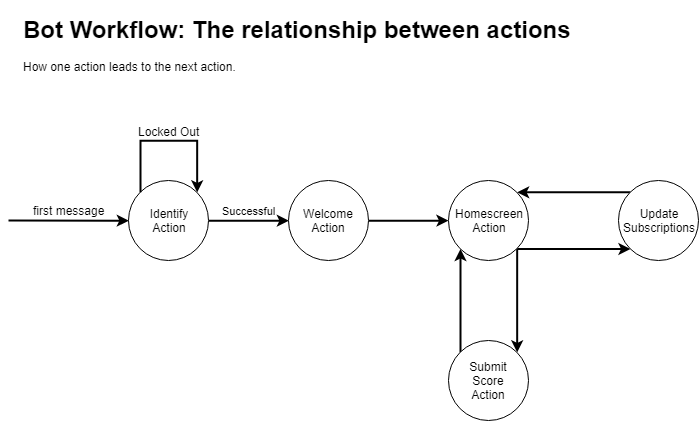

The diagram above was exported from draw.io. Its source (the exported page's mxGraphModel, read from the mxfile embedded in the PNG):
<mxGraphModel dx="628" dy="549" grid="1" gridSize="10" guides="1" tooltips="1" connect="1" arrows="1" fold="1" page="1" pageScale="1" pageWidth="850" pageHeight="1100" math="0" shadow="0">
  <root>
    <mxCell id="XLen4YC6RLKYgpC0BYCr-0" />
    <mxCell id="XLen4YC6RLKYgpC0BYCr-1" parent="XLen4YC6RLKYgpC0BYCr-0" />
    <mxCell id="KRi9R-q9eY52igJoElFD-4" value="Successful" style="edgeStyle=orthogonalEdgeStyle;rounded=0;orthogonalLoop=1;jettySize=auto;html=1;exitX=1;exitY=0.5;exitDx=0;exitDy=0;entryX=0;entryY=0.5;entryDx=0;entryDy=0;strokeWidth=2;" edge="1" parent="XLen4YC6RLKYgpC0BYCr-1" source="DCIlHG-QCdGTX33hsko4-0" target="KRi9R-q9eY52igJoElFD-3">
      <mxGeometry y="10" relative="1" as="geometry">
        <mxPoint as="offset" />
      </mxGeometry>
    </mxCell>
    <mxCell id="DCIlHG-QCdGTX33hsko4-0" value="Identify&lt;br&gt;Action" style="ellipse;whiteSpace=wrap;html=1;aspect=fixed;" vertex="1" parent="XLen4YC6RLKYgpC0BYCr-1">
      <mxGeometry x="200" y="200" width="80" height="80" as="geometry" />
    </mxCell>
    <mxCell id="DCIlHG-QCdGTX33hsko4-1" value="" style="endArrow=classic;html=1;strokeWidth=2;entryX=0;entryY=0.5;entryDx=0;entryDy=0;" edge="1" parent="XLen4YC6RLKYgpC0BYCr-1" target="DCIlHG-QCdGTX33hsko4-0">
      <mxGeometry width="50" height="50" relative="1" as="geometry">
        <mxPoint x="80" y="240" as="sourcePoint" />
        <mxPoint x="240" y="280" as="targetPoint" />
      </mxGeometry>
    </mxCell>
    <mxCell id="DCIlHG-QCdGTX33hsko4-2" value="first message" style="text;html=1;resizable=0;points=[];align=center;verticalAlign=middle;labelBackgroundColor=#ffffff;" vertex="1" connectable="0" parent="DCIlHG-QCdGTX33hsko4-1">
      <mxGeometry x="-0.4727" y="2" relative="1" as="geometry">
        <mxPoint x="28.5" y="-8" as="offset" />
      </mxGeometry>
    </mxCell>
    <mxCell id="DCIlHG-QCdGTX33hsko4-3" value="&lt;h1&gt;Bot Workflow: The relationship between actions&lt;/h1&gt;&lt;p&gt;How one action leads to the next action.&lt;/p&gt;" style="text;html=1;strokeColor=none;fillColor=none;spacing=5;spacingTop=-20;whiteSpace=wrap;overflow=hidden;rounded=0;" vertex="1" parent="XLen4YC6RLKYgpC0BYCr-1">
      <mxGeometry x="90" y="30" width="570" height="80" as="geometry" />
    </mxCell>
    <mxCell id="KRi9R-q9eY52igJoElFD-1" style="edgeStyle=orthogonalEdgeStyle;rounded=0;orthogonalLoop=1;jettySize=auto;html=1;exitX=0;exitY=0;exitDx=0;exitDy=0;entryX=1;entryY=0;entryDx=0;entryDy=0;strokeWidth=2;" edge="1" parent="XLen4YC6RLKYgpC0BYCr-1" source="DCIlHG-QCdGTX33hsko4-0" target="DCIlHG-QCdGTX33hsko4-0">
      <mxGeometry relative="1" as="geometry">
        <Array as="points">
          <mxPoint x="212" y="160" />
          <mxPoint x="268" y="160" />
        </Array>
      </mxGeometry>
    </mxCell>
    <mxCell id="KRi9R-q9eY52igJoElFD-2" value="Locked Out" style="text;html=1;resizable=0;points=[];align=center;verticalAlign=middle;labelBackgroundColor=#ffffff;" vertex="1" connectable="0" parent="KRi9R-q9eY52igJoElFD-1">
      <mxGeometry x="-0.4667" y="-18" relative="1" as="geometry">
        <mxPoint x="10" y="-19" as="offset" />
      </mxGeometry>
    </mxCell>
    <mxCell id="KRi9R-q9eY52igJoElFD-5" style="edgeStyle=orthogonalEdgeStyle;rounded=0;orthogonalLoop=1;jettySize=auto;html=1;exitX=1;exitY=0.5;exitDx=0;exitDy=0;strokeWidth=2;" edge="1" parent="XLen4YC6RLKYgpC0BYCr-1" source="KRi9R-q9eY52igJoElFD-3" target="KRi9R-q9eY52igJoElFD-6">
      <mxGeometry relative="1" as="geometry">
        <mxPoint x="520" y="240.24137931034488" as="targetPoint" />
      </mxGeometry>
    </mxCell>
    <mxCell id="KRi9R-q9eY52igJoElFD-3" value="Welcome&lt;br&gt;Action&lt;br&gt;" style="ellipse;whiteSpace=wrap;html=1;aspect=fixed;" vertex="1" parent="XLen4YC6RLKYgpC0BYCr-1">
      <mxGeometry x="360" y="200" width="80" height="80" as="geometry" />
    </mxCell>
    <mxCell id="e4OtUrR68NFZSi8lpLzk-0" style="edgeStyle=orthogonalEdgeStyle;rounded=0;orthogonalLoop=1;jettySize=auto;html=1;exitX=1;exitY=1;exitDx=0;exitDy=0;strokeWidth=2;entryX=0;entryY=1;entryDx=0;entryDy=0;" edge="1" parent="XLen4YC6RLKYgpC0BYCr-1" source="KRi9R-q9eY52igJoElFD-6" target="e4OtUrR68NFZSi8lpLzk-3">
      <mxGeometry relative="1" as="geometry">
        <mxPoint x="730" y="268" as="targetPoint" />
      </mxGeometry>
    </mxCell>
    <mxCell id="e4OtUrR68NFZSi8lpLzk-1" style="edgeStyle=orthogonalEdgeStyle;rounded=0;orthogonalLoop=1;jettySize=auto;html=1;exitX=1;exitY=1;exitDx=0;exitDy=0;entryX=1;entryY=0;entryDx=0;entryDy=0;strokeWidth=2;" edge="1" parent="XLen4YC6RLKYgpC0BYCr-1" source="KRi9R-q9eY52igJoElFD-6" target="KRi9R-q9eY52igJoElFD-8">
      <mxGeometry relative="1" as="geometry" />
    </mxCell>
    <mxCell id="KRi9R-q9eY52igJoElFD-6" value="Homescreen&lt;br&gt;Action&lt;br&gt;" style="ellipse;whiteSpace=wrap;html=1;aspect=fixed;" vertex="1" parent="XLen4YC6RLKYgpC0BYCr-1">
      <mxGeometry x="520" y="200.24137931034488" width="80" height="80" as="geometry" />
    </mxCell>
    <mxCell id="e4OtUrR68NFZSi8lpLzk-2" style="edgeStyle=orthogonalEdgeStyle;rounded=0;orthogonalLoop=1;jettySize=auto;html=1;exitX=0;exitY=0;exitDx=0;exitDy=0;entryX=0;entryY=1;entryDx=0;entryDy=0;strokeWidth=2;" edge="1" parent="XLen4YC6RLKYgpC0BYCr-1" source="KRi9R-q9eY52igJoElFD-8" target="KRi9R-q9eY52igJoElFD-6">
      <mxGeometry relative="1" as="geometry" />
    </mxCell>
    <mxCell id="KRi9R-q9eY52igJoElFD-8" value="Submit&lt;br&gt;Score&lt;br&gt;Action&lt;br&gt;" style="ellipse;whiteSpace=wrap;html=1;aspect=fixed;" vertex="1" parent="XLen4YC6RLKYgpC0BYCr-1">
      <mxGeometry x="520.3333333333335" y="360.0000000000001" width="80" height="80" as="geometry" />
    </mxCell>
    <mxCell id="e4OtUrR68NFZSi8lpLzk-4" style="edgeStyle=orthogonalEdgeStyle;rounded=0;orthogonalLoop=1;jettySize=auto;html=1;exitX=0;exitY=0;exitDx=0;exitDy=0;entryX=1;entryY=0;entryDx=0;entryDy=0;strokeWidth=2;" edge="1" parent="XLen4YC6RLKYgpC0BYCr-1" source="e4OtUrR68NFZSi8lpLzk-3" target="KRi9R-q9eY52igJoElFD-6">
      <mxGeometry relative="1" as="geometry" />
    </mxCell>
    <mxCell id="e4OtUrR68NFZSi8lpLzk-3" value="Update&lt;br&gt;Subscriptions&lt;br&gt;" style="ellipse;whiteSpace=wrap;html=1;aspect=fixed;" vertex="1" parent="XLen4YC6RLKYgpC0BYCr-1">
      <mxGeometry x="690" y="200" width="80" height="80" as="geometry" />
    </mxCell>
  </root>
</mxGraphModel>